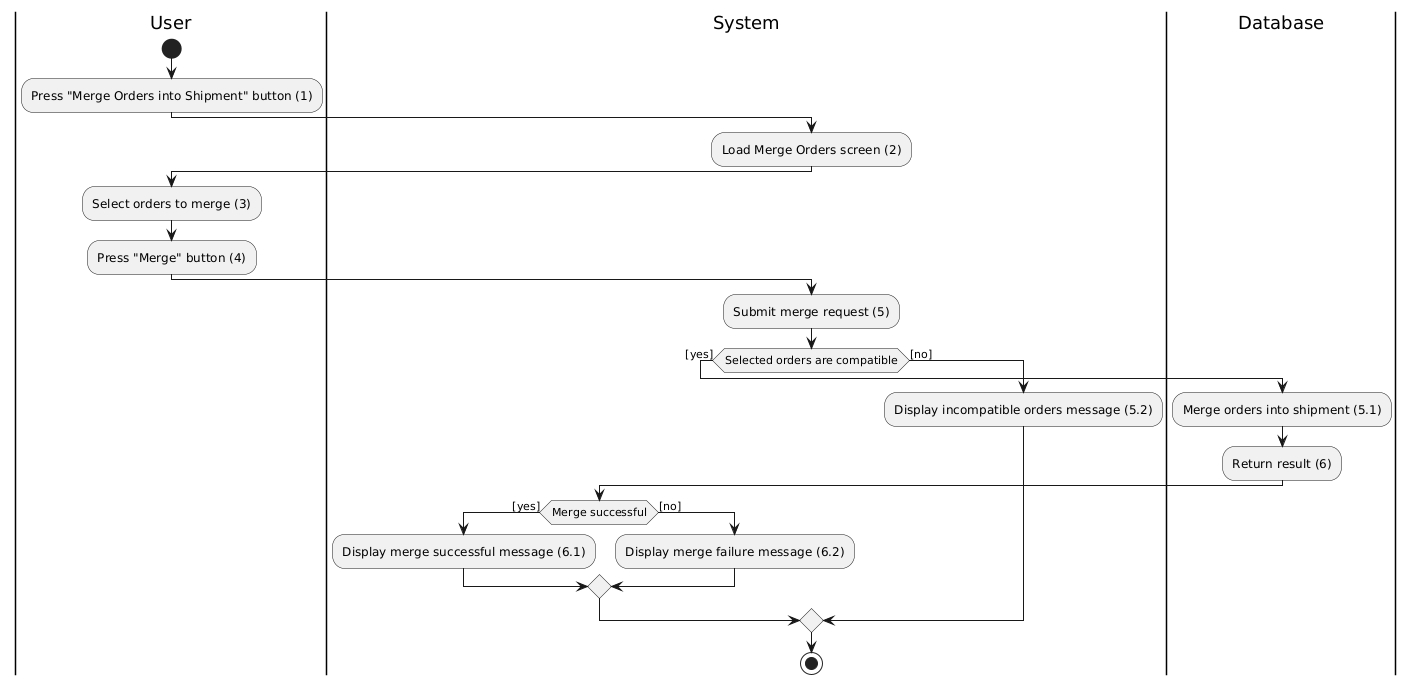

The diagram above was rendered by PlantUML. Its source (embedded in the PNG):
@startuml
|User|
start
:Press "Merge Orders into Shipment" button (1);
|System|
:Load Merge Orders screen (2);
|User|
:Select orders to merge (3);
:Press "Merge" button (4);

|System|
:Submit merge request (5);
if (Selected orders are compatible) then ([yes])
    |Database|
    :Merge orders into shipment (5.1);
    :Return result (6);
    |System|
    if (Merge successful) then ([yes])
      :Display merge successful message (6.1);
    else ([no])
      :Display merge failure message (6.2);
    endif
else ([no])
    :Display incompatible orders message (5.2);
endif

stop
@enduml